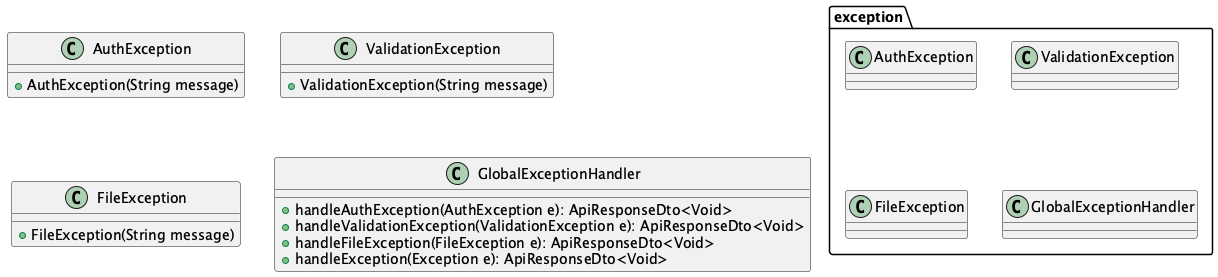

The diagram above was rendered by PlantUML. Its source (embedded in the PNG):
@startuml

package "exception" {
  class AuthException
  class ValidationException
  class FileException
  class GlobalExceptionHandler
}

class AuthException {
  + AuthException(String message)
}

class ValidationException {
  + ValidationException(String message)
}

class FileException {
  + FileException(String message)
}

class GlobalExceptionHandler {
  + handleAuthException(AuthException e): ApiResponseDto<Void>
  + handleValidationException(ValidationException e): ApiResponseDto<Void>
  + handleFileException(FileException e): ApiResponseDto<Void>
  + handleException(Exception e): ApiResponseDto<Void>
}

@enduml